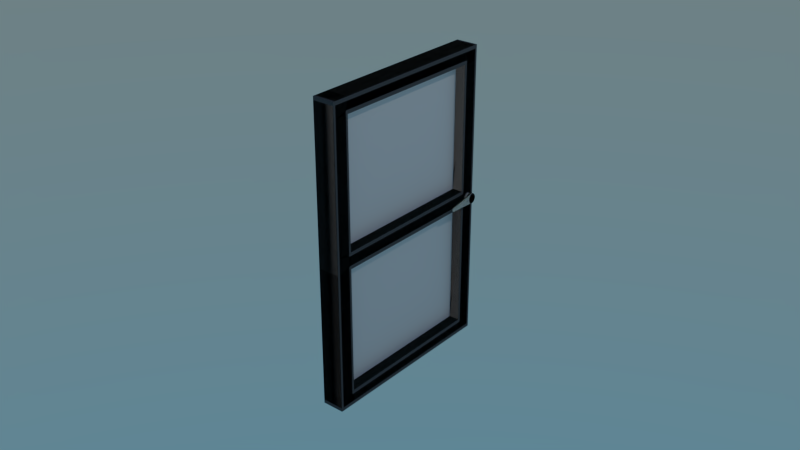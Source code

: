 # Source: window.blend  (saved by Blender 2.79.0; exported with 4.5.12 LTS)
import bpy
from mathutils import Matrix  # noqa: F401  (used for matrix-valued properties, if any)

bpy.ops.wm.read_factory_settings(use_empty=True)
scene = bpy.context.scene
scene.name = 'Scene'

# ---- collections
col_collection_1 = bpy.data.collections.new('Collection 1'); scene.collection.children.link(col_collection_1)

# ---- materials (node trees are filled in below, after node groups)
mat_glass = bpy.data.materials.new('Glass')
mat_glass.alpha_threshold = 0.0
mat_glass.roughness = 0.5
mat_frame = bpy.data.materials.new('Frame')
mat_frame.alpha_threshold = 0.0
mat_frame.roughness = 0.5
mat_handle = bpy.data.materials.new('Handle')
mat_handle.alpha_threshold = 0.0
mat_handle.roughness = 0.5

# ---- material node trees
mat_glass.use_nodes = True; mat_glass.node_tree.nodes.clear()
_N = mat_glass.node_tree.nodes; _L = mat_glass.node_tree.links
n0 = _N.new('ShaderNodeOutputMaterial'); n0.name = 'Material Output'; n0.location = (300, 300)
n1 = _N.new('ShaderNodeBsdfDiffuse'); n1.name = 'Diffuse BSDF'; n1.location = (10, 300)
_L.new(n1.outputs[0], n0.inputs[0])
n0.is_active_output = True
mat_frame.use_nodes = True; mat_frame.node_tree.nodes.clear()
_N = mat_frame.node_tree.nodes; _L = mat_frame.node_tree.links
n0 = _N.new('ShaderNodeOutputMaterial'); n0.name = 'Material Output'; n0.location = (300, 300)
n1 = _N.new('ShaderNodeBsdfDiffuse'); n1.name = 'Diffuse BSDF'; n1.location = (10, 300)
n1.inputs[0].default_value = (0.1022, 0.1022, 0.1022, 1.0)
_L.new(n1.outputs[0], n0.inputs[0])
n0.is_active_output = True
mat_handle.use_nodes = True; mat_handle.node_tree.nodes.clear()
_N = mat_handle.node_tree.nodes; _L = mat_handle.node_tree.links
n0 = _N.new('ShaderNodeOutputMaterial'); n0.name = 'Material Output'; n0.location = (300, 300)
n1 = _N.new('ShaderNodeBsdfDiffuse'); n1.name = 'Diffuse BSDF'; n1.location = (10, 300)
n1.inputs[0].default_value = (0.7981, 0.8, 0.06125, 1.0)
_L.new(n1.outputs[0], n0.inputs[0])
n0.is_active_output = True

# ---- world
world_world = bpy.data.worlds.new('World'); scene.world = world_world
world_world.use_nodes = True; world_world.node_tree.nodes.clear()
_N = world_world.node_tree.nodes; _L = world_world.node_tree.links
n0 = _N.new('ShaderNodeOutputWorld'); n0.name = 'World Output'; n0.location = (300, 300)
n1 = _N.new('ShaderNodeBackground'); n1.name = 'Background'; n1.location = (10, 300)
n2 = _N.new('ShaderNodeTexSky'); n2.name = 'Sky Texture'; n2.location = (-190, 300)
n2.sky_type = 'HOSEK_WILKIE'
n2.sun_elevation = 1.571
_L.new(n1.outputs[0], n0.inputs[0])
_L.new(n2.outputs[0], n1.inputs[0])
n0.is_active_output = True
world_world.color = (0.05088, 0.05088, 0.05088)
world_world.use_sun_shadow = False
world_world.sun_shadow_jitter_overblur = 0.0
world_world.cycles.sampling_method = 'MANUAL'

# ---- lights
light_lamp = bpy.data.lights.new('Lamp', 'POINT')
light_lamp.transmission_factor = 0.0
light_lamp.cutoff_distance = 30.0
light_lamp.energy = 100.0
light_lamp.shadow_buffer_clip_start = 1.001
light_lamp.shadow_soft_size = 0.1
light_lamp.shadow_maximum_resolution = 0.006
light_lamp.use_absolute_resolution = True

# ---- meshes
me_cube_002 = bpy.data.meshes.new('Cube.002')
me_cube_002.from_pydata([(-0.002148, -0.8254, 1.043), (-0.002148, -0.8254, 1.887), (-0.002148, 0.8254, 1.887), (-0.002148, 0.8254, 1.043), (1.0, 0.9345, 0.9642), (1.0, 0.9472, 1.003), (1.0, 0.8909, 1.012), (1.0, 0.8781, 0.973), (1.0, 0.9488, 0.975), (1.0, 0.9143, 0.9599), (1.381, 0.8937, 0.9631), (1.0, 0.9317, 1.013), (1.0, 0.9535, 0.9892), (1.381, 0.8909, 1.012), (1.0, 0.8765, 1.001), (1.0, 0.9111, 1.016), (1.381, 0.9111, 1.016), (1.0, 0.8937, 0.9631), (1.0, 0.8719, 0.987), (1.381, 0.8765, 1.001), (-1.0, 0.8909, 0.9642), (-1.0, 0.8781, 1.003), (-1.0, 0.9345, 1.012), (-1.0, 0.9472, 0.973), (-1.0, 0.8765, 0.975), (-1.0, 0.9111, 0.9599), (1.381, 0.9472, 1.003), (-1.0, 0.8937, 1.013), (-1.0, 0.8719, 0.9892), (1.381, 0.9143, 0.9599), (-1.0, 0.9488, 1.001), (-1.0, 0.9143, 1.016), (1.381, 0.9345, 0.9642), (-1.0, 0.9317, 0.9631), (-1.0, 0.9535, 0.987), (1.381, 0.9317, 1.013), (1.557, 0.9345, 0.9642), (1.557, 0.9472, 1.003), (1.557, 0.8909, 1.012), (1.557, 0.8781, 0.973), (1.557, 0.9488, 0.975), (1.557, 0.9143, 0.9599), (1.557, 0.9267, 0.982), (1.557, 0.9317, 1.013), (1.557, 0.9535, 0.9892), (1.557, 0.9267, 0.9943), (1.557, 0.8765, 1.001), (1.557, 0.9111, 1.016), (1.557, 0.8987, 0.9943), (1.557, 0.8937, 0.9631), (1.557, 0.8719, 0.987), (1.557, 0.8987, 0.982), (-1.557, 0.8909, 0.9642), (-1.557, 0.8781, 1.003), (-1.557, 0.9345, 1.012), (-1.557, 0.9472, 0.973), (-1.557, 0.8765, 0.975), (-1.557, 0.9111, 0.9599), (-1.557, 0.8987, 0.982), (-1.557, 0.8937, 1.013), (-1.557, 0.8719, 0.9892), (-1.557, 0.8987, 0.9943), (-1.557, 0.9488, 1.001), (-1.557, 0.9143, 1.016), (-1.557, 0.9267, 0.9943), (-1.557, 0.9317, 0.9631), (-1.557, 0.9535, 0.987), (-1.557, 0.9267, 0.982), (1.381, 0.8719, 0.987), (1.381, 0.8781, 0.973), (1.381, 0.9488, 0.975), (1.381, 0.9535, 0.9892), (-1.381, 0.8909, 0.9642), (-1.381, 0.9111, 0.9599), (-1.381, 0.8781, 1.003), (-1.381, 0.9345, 1.012), (-1.381, 0.9317, 0.9631), (-1.381, 0.9472, 0.973), (-1.381, 0.8765, 0.975), (-1.381, 0.8719, 0.9892), (-1.381, 0.8937, 1.013), (-1.381, 0.9143, 1.016), (-1.381, 0.9488, 1.001), (-1.381, 0.9535, 0.987), (-1.381, 0.8862, 0.959), (-1.557, 0.8862, 0.959), (-1.381, 0.9107, 0.9537), (-1.557, 0.9107, 0.9537), (-1.381, 0.8706, 1.006), (-1.557, 0.8706, 1.006), (1.381, 0.9358, 1.019), (1.557, 0.9358, 1.019), (1.381, 0.9392, 0.959), (1.557, 0.9392, 0.959), (-1.381, 0.9392, 1.017), (-1.557, 0.9392, 1.017), (1.381, 0.9146, 0.9537), (1.557, 0.9146, 0.9537), (1.381, 0.9547, 1.006), (1.557, 0.9547, 1.006), (-1.381, 0.9358, 0.9577), (-1.557, 0.9358, 0.9577), (1.381, 0.8687, 1.004), (1.557, 0.8687, 1.004), (-1.381, 0.9547, 0.9698), (-1.557, 0.9547, 0.9698), (-1.381, 0.863, 0.9895), (-1.557, 0.863, 0.9895), (1.381, 0.8862, 1.017), (1.557, 0.8862, 1.017), (1.381, 0.8895, 0.9577), (1.557, 0.8895, 0.9577), (-1.381, 0.9146, 1.023), (-1.557, 0.9146, 1.023), (1.381, 0.8706, 0.9698), (1.557, 0.8706, 0.9698), (1.381, 0.9623, 0.9895), (1.557, 0.9623, 0.9895), (-1.381, 0.9623, 0.9868), (-1.557, 0.9623, 0.9868), (1.557, 0.9567, 0.9721), (1.557, 0.9107, 1.023), (1.557, 0.863, 0.9868), (-1.557, 0.8687, 0.9721), (-1.557, 0.8895, 1.019), (-1.557, 0.9567, 1.004), (1.381, 0.9107, 1.023), (1.381, 0.863, 0.9868), (1.381, 0.9567, 0.9721), (-1.381, 0.8687, 0.9721), (-1.381, 0.8895, 1.019), (-1.381, 0.9567, 1.004), (-1.431, 0.614, 0.9886), (-1.507, 0.614, 0.9886), (-1.431, 0.6074, 1.009), (-1.507, 0.6074, 1.009), (1.431, 0.6065, 0.982), (1.507, 0.6065, 0.982), (-1.431, 0.6041, 1.002), (-1.507, 0.6041, 1.002), (1.431, 0.614, 0.9876), (1.507, 0.614, 0.9876), (1.431, 0.6155, 0.962), (1.507, 0.6155, 0.962), (1.431, 0.6074, 0.9672), (1.507, 0.6074, 0.9672), (1.507, 0.6041, 0.9745), (-1.507, 0.6065, 0.9942), (-1.507, 0.6155, 1.014), (1.431, 0.6041, 0.9745), (-1.431, 0.6065, 0.9942), (-1.431, 0.6155, 1.014), (-1.0, -0.9761, 0.01203), (-0.9761, -0.9761, -0.01187), (-0.9761, -1.0, 0.01203), (-0.993, -0.9761, -0.004872), (-0.9899, -0.9899, -0.001771), (-0.9761, -0.993, -0.004872), (-0.993, -0.993, 0.01203), (-1.0, -0.9761, 1.964), (-0.9761, -1.0, 1.964), (-0.9761, -0.9761, 1.988), (-0.993, -0.993, 1.964), (-0.9899, -0.9899, 1.978), (-0.9761, -0.993, 1.981), (-0.993, -0.9761, 1.981), (-1.0, 0.9761, 0.01203), (-0.9761, 1.0, 0.01203), (-0.9761, 0.9761, -0.01187), (-0.993, 0.993, 0.01203), (-0.9899, 0.9899, -0.001771), (-0.9761, 0.993, -0.004872), (-0.993, 0.9761, -0.004872), (-1.0, 0.9761, 1.964), (-0.9761, 0.9761, 1.988), (-0.9761, 1.0, 1.964), (-0.993, 0.9761, 1.981), (-0.9899, 0.9899, 1.978), (-0.9761, 0.993, 1.981), (-0.993, 0.993, 1.964), (1.0, -0.9761, 0.01203), (0.9761, -1.0, 0.01203), (0.9761, -0.9761, -0.01187), (0.993, -0.993, 0.01203), (0.9899, -0.9899, -0.001771), (0.9761, -0.993, -0.004872), (0.993, -0.9761, -0.004872), (1.0, -0.9761, 1.964), (0.9761, -0.9761, 1.988), (0.9761, -1.0, 1.964), (0.993, -0.9761, 1.981), (0.9899, -0.9899, 1.978), (0.9761, -0.993, 1.981), (0.993, -0.993, 1.964), (0.9761, 0.9761, -0.01187), (0.9761, 1.0, 0.01203), (1.0, 0.9761, 0.01203), (0.9761, 0.993, -0.004872), (0.9899, 0.9899, -0.001771), (0.993, 0.993, 0.01203), (0.993, 0.9761, -0.004872), (0.9761, 0.9761, 1.988), (1.0, 0.9761, 1.964), (0.9761, 1.0, 1.964), (0.993, 0.9761, 1.981), (0.9899, 0.9899, 1.978), (0.993, 0.993, 1.964), (0.9761, 0.993, 1.981), (-0.9761, -1.0, 0.08928), (-1.0, -0.9761, 0.08928), (-0.993, -0.993, 0.08928), (-1.0, -0.9761, 1.887), (-0.9761, -1.0, 1.887), (-0.993, -0.993, 1.887), (-0.9761, 1.0, 1.887), (-1.0, 0.9761, 1.887), (-0.993, 0.993, 1.887), (-1.0, 0.9761, 0.08928), (-0.9761, 1.0, 0.08928), (-0.993, 0.993, 0.08928), (1.0, 0.9761, 1.887), (0.9761, 1.0, 1.887), (0.993, 0.993, 1.887), (0.9761, 1.0, 0.08928), (1.0, 0.9761, 0.08928), (0.993, 0.993, 0.08928), (0.9761, -1.0, 1.887), (1.0, -0.9761, 1.887), (0.993, -0.993, 1.887), (1.0, -0.9761, 0.08928), (0.9761, -1.0, 0.08928), (0.993, -0.993, 0.08928), (-0.9761, 0.8254, -0.01187), (-1.0, 0.8254, 0.01203), (-0.993, 0.8254, -0.004872), (-1.0, -0.8254, 0.01203), (-0.9761, -0.8254, -0.01187), (-0.993, -0.8254, -0.004872), (-0.9761, -0.8254, 1.988), (-1.0, -0.8254, 1.964), (-0.993, -0.8254, 1.981), (-1.0, 0.8254, 1.964), (-0.9761, 0.8254, 1.988), (-0.993, 0.8254, 1.981), (0.9761, -0.8254, -0.01187), (1.0, -0.8254, 0.01203), (0.993, -0.8254, -0.004872), (1.0, 0.8254, 0.01203), (0.9761, 0.8254, -0.01187), (0.993, 0.8254, -0.004872), (0.9761, 0.8254, 1.988), (1.0, 0.8254, 1.964), (0.993, 0.8254, 1.981), (1.0, -0.8254, 1.964), (0.9761, -0.8254, 1.988), (0.993, -0.8254, 1.981), (1.0, 0.8493, 0.06538), (0.9761, 0.8254, 0.08928), (0.993, 0.8324, 0.08228), (0.9761, -0.8254, 0.08928), (1.0, -0.8493, 0.06538), (0.993, -0.8324, 0.08228), (0.9761, 0.8254, 1.887), (1.0, 0.8493, 1.911), (0.993, 0.8324, 1.894), (1.0, -0.8493, 1.911), (0.9761, -0.8254, 1.887), (0.993, -0.8324, 1.894), (-1.0, -0.8493, 0.06538), (-0.9761, -0.8254, 0.08928), (-0.993, -0.8324, 0.08228), (-0.9761, 0.8254, 0.08928), (-1.0, 0.8493, 0.06538), (-0.993, 0.8324, 0.08228), (-0.9761, -0.8254, 1.887), (-1.0, -0.8493, 1.911), (-0.993, -0.8324, 1.894), (-1.0, 0.8493, 1.911), (-0.9761, 0.8254, 1.887), (-0.993, 0.8324, 1.894), (-0.9761, -1.0, 0.9328), (-1.0, -0.9761, 0.9328), (-0.993, -0.993, 0.9328), (-1.0, -0.9761, 1.043), (-0.9761, -1.0, 1.043), (-0.993, -0.993, 1.043), (-0.9761, 1.0, 1.043), (-1.0, 0.9761, 1.043), (-0.993, 0.993, 1.043), (-1.0, 0.9761, 0.9328), (-0.9761, 1.0, 0.9328), (-0.993, 0.993, 0.9328), (1.0, 0.9761, 1.043), (0.9761, 1.0, 1.043), (0.993, 0.993, 1.043), (0.9761, 1.0, 0.9328), (1.0, 0.9761, 0.9328), (0.993, 0.993, 0.9328), (0.9761, -1.0, 1.043), (1.0, -0.9761, 1.043), (0.993, -0.993, 1.043), (1.0, -0.9761, 0.9328), (0.9761, -1.0, 0.9328), (0.993, -0.993, 0.9328), (-0.9761, -0.8254, 1.043), (-1.0, -0.8493, 1.02), (-0.993, -0.8324, 1.036), (-1.0, -0.8493, 0.9567), (-0.9761, -0.8254, 0.9328), (-0.993, -0.8324, 0.9398), (-1.0, 0.8493, 1.02), (-0.9761, 0.8254, 1.043), (-0.993, 0.8324, 1.036), (-0.9761, 0.8254, 0.9328), (-1.0, 0.8493, 0.9567), (-0.993, 0.8324, 0.9398), (0.9761, 0.8254, 1.043), (1.0, 0.8493, 1.02), (0.993, 0.8324, 1.036), (1.0, 0.8493, 0.9567), (0.9761, 0.8254, 0.9328), (0.993, 0.8324, 0.9398), (1.0, -0.8493, 1.02), (0.9761, -0.8254, 1.043), (0.993, -0.8324, 1.036), (0.9761, -0.8254, 0.9328), (1.0, -0.8493, 0.9567), (0.993, -0.8324, 0.9398), (0.002148, 0.8015, 1.067), (0.02605, 0.8254, 1.043), (0.009149, 0.8184, 1.05), (0.02605, 0.8254, 1.887), (0.002148, 0.8015, 1.863), (0.009149, 0.8184, 1.88), (0.02605, -0.8254, 1.887), (0.002148, -0.8015, 1.863), (0.009149, -0.8184, 1.88), (0.02605, -0.8254, 1.043), (0.002148, -0.8015, 1.067), (0.009149, -0.8184, 1.05), (0.002148, 0.8015, 0.1132), (0.02605, 0.8254, 0.08928), (0.009149, 0.8184, 0.09628), (0.002148, 0.8015, 0.9328), (0.02605, 0.8254, 0.9328), (0.009149, 0.8184, 0.9328), (0.02605, -0.8254, 0.9328), (0.002148, -0.8015, 0.9328), (0.009149, -0.8184, 0.9328), (0.02605, -0.8254, 0.08928), (0.002148, -0.8015, 0.1132), (0.009149, -0.8184, 0.09628), (-0.002148, -0.8015, 0.1132), (-0.02605, -0.8254, 0.08928), (-0.009149, -0.8184, 0.09628), (-0.02605, -0.8254, 0.9328), (-0.002148, -0.8015, 0.9089), (-0.009149, -0.8184, 0.9258), (-0.02605, 0.8254, 0.9328), (-0.002148, 0.8015, 0.9089), (-0.009149, 0.8184, 0.9258), (-0.02605, 0.8254, 0.08928), (-0.002148, 0.8015, 0.1132), (-0.009149, 0.8184, 0.09628)], [], [(245, 260, 229, 180), (277, 241, 173, 215), (196, 224, 256, 247), (254, 238, 161, 188), (181, 230, 208, 154), (233, 272, 217, 166), (211, 159, 239, 275), (286, 214, 221, 293), (265, 253, 187, 227), (260, 326, 301, 229), (168, 194, 248, 232), (310, 277, 215, 287), (167, 218, 223, 195), (218, 290, 295, 223), (298, 226, 212, 284), (236, 244, 182, 153), (275, 239, 241, 277), (224, 296, 319, 256), (220, 202, 251, 263), (263, 251, 253, 265), (214, 175, 203, 221), (247, 256, 260, 245), (201, 174, 242, 250), (235, 268, 272, 233), (230, 302, 280, 208), (257, 341, 349, 259), (226, 189, 160, 212), (250, 242, 238, 254), (316, 329, 337, 323), (322, 265, 227, 299), (289, 314, 20, 25, 33, 23), (304, 0, 3, 311), (283, 211, 275, 305), (287, 289, 23, 34, 30, 22), (292, 220, 263, 317), (272, 314, 289, 217), (310, 287, 22, 31, 27, 21), (232, 248, 244, 236), (307, 305, 310, 314), (209, 281, 307, 268), (281, 283, 305, 307), (0, 1, 2, 3), (311, 3, 2, 278), (274, 1, 0, 304), (302, 298, 284, 280), (313, 358, 355, 308), (340, 343, 347, 350), (323, 337, 334, 266), (262, 331, 329, 316), (269, 353, 361, 271), (325, 346, 348, 347, 343, 345, 344, 320), (352, 356, 359, 362), (259, 349, 346, 325), (328, 332, 335, 338), (266, 334, 331, 262), (320, 344, 341, 257), (271, 361, 358, 313), (314, 310, 21, 28, 24, 20), (278, 2, 1, 274), (308, 355, 353, 269), (319, 296, 4, 9, 17, 7), (319, 317, 322, 326), (296, 292, 5, 12, 8, 4), (292, 317, 6, 15, 11, 5), (290, 286, 293, 295), (317, 319, 7, 18, 14, 6), (41, 49, 111, 97), (82, 83, 118, 131), (68, 69, 114, 127), (43, 37, 99, 91), (79, 74, 88, 106), (70, 71, 116, 128), (63, 59, 124, 113), (37, 44, 117, 99), (49, 39, 115, 111), (76, 73, 86, 100), (35, 16, 126, 90), (57, 65, 101, 87), (39, 50, 122, 115), (73, 72, 84, 86), (59, 53, 89, 124), (74, 80, 130, 88), (53, 60, 107, 89), (44, 40, 120, 117), (326, 322, 299, 301), (36, 40, 42, 41), (40, 44, 45, 42), (37, 43, 45, 44), (43, 47, 48, 45), (38, 46, 48, 47), (46, 50, 51, 48), (39, 49, 51, 50), (49, 41, 42, 51), (42, 45, 48, 51), (52, 56, 58, 57), (56, 60, 61, 58), (53, 59, 61, 60), (59, 63, 64, 61), (54, 62, 64, 63), (62, 66, 67, 64), (55, 65, 67, 66), (65, 57, 58, 67), (58, 61, 64, 67), (19, 68, 127, 102), (65, 55, 105, 101), (72, 78, 129, 84), (32, 70, 128, 92), (55, 66, 119, 105), (50, 46, 103, 122), (11, 15, 16, 35), (8, 12, 71, 70), (18, 7, 69, 68), (7, 17, 10, 69), (15, 6, 13, 16), (6, 14, 19, 13), (12, 5, 26, 71), (17, 9, 29, 10), (9, 4, 32, 29), (5, 11, 35, 26), (4, 8, 70, 32), (14, 18, 68, 19), (20, 24, 78, 72), (21, 27, 80, 74), (25, 20, 72, 73), (33, 25, 73, 76), (28, 21, 74, 79), (30, 34, 83, 82), (27, 31, 81, 80), (24, 28, 79, 78), (34, 23, 77, 83), (23, 33, 76, 77), (31, 22, 75, 81), (22, 30, 82, 75), (103, 109, 141, 137), (92, 128, 120, 93), (94, 131, 125, 95), (98, 90, 91, 99), (96, 92, 93, 97), (112, 94, 95, 113), (110, 96, 97, 111), (116, 98, 99, 117), (104, 100, 101, 105), (127, 114, 144, 149), (118, 104, 105, 119), (107, 123, 147, 139), (126, 108, 109, 121), (88, 130, 151, 134), (130, 112, 113, 124), (123, 85, 133, 147), (128, 116, 117, 120), (131, 118, 119, 125), (84, 129, 150, 132), (100, 86, 87, 101), (86, 84, 85, 87), (129, 106, 138, 150), (90, 126, 121, 91), (85, 84, 132, 133), (69, 10, 110, 114), (80, 81, 112, 130), (47, 43, 91, 121), (54, 63, 113, 95), (16, 13, 108, 126), (78, 79, 106, 129), (52, 57, 87, 85), (62, 54, 95, 125), (13, 19, 102, 108), (83, 77, 104, 118), (56, 52, 85, 123), (71, 26, 98, 116), (77, 76, 100, 104), (38, 47, 121, 109), (66, 62, 125, 119), (10, 29, 96, 110), (36, 41, 97, 93), (81, 75, 94, 112), (46, 38, 109, 103), (29, 32, 92, 96), (40, 36, 93, 120), (75, 82, 131, 94), (60, 56, 123, 107), (26, 35, 90, 98), (136, 149, 146, 137), (140, 136, 137, 141), (150, 138, 139, 147), (144, 142, 143, 145), (149, 144, 145, 146), (138, 134, 135, 139), (134, 151, 148, 135), (132, 150, 147, 133), (89, 107, 139, 135), (114, 110, 142, 144), (122, 103, 137, 146), (102, 127, 149, 136), (124, 89, 135, 148), (109, 108, 140, 141), (106, 88, 134, 138), (115, 122, 146, 145), (108, 102, 136, 140), (110, 111, 143, 142), (111, 115, 145, 143), (130, 124, 148, 151), (152, 155, 156, 158), (153, 157, 156, 155), (154, 158, 156, 157), (159, 162, 163, 165), (160, 164, 163, 162), (161, 165, 163, 164), (166, 169, 170, 172), (167, 171, 170, 169), (168, 172, 170, 171), (173, 176, 177, 179), (174, 178, 177, 176), (175, 179, 177, 178), (180, 183, 184, 186), (181, 185, 184, 183), (182, 186, 184, 185), (187, 190, 191, 193), (188, 192, 191, 190), (189, 193, 191, 192), (194, 197, 198, 200), (195, 199, 198, 197), (196, 200, 198, 199), (201, 204, 205, 207), (202, 206, 205, 204), (203, 207, 205, 206), (236, 153, 155, 237), (237, 155, 152, 235), (212, 160, 162, 213), (213, 162, 159, 211), (242, 174, 176, 243), (243, 176, 173, 241), (218, 167, 169, 219), (219, 169, 166, 217), (194, 168, 171, 197), (197, 171, 167, 195), (174, 201, 207, 178), (178, 207, 203, 175), (224, 196, 199, 225), (225, 199, 195, 223), (248, 194, 200, 249), (249, 200, 196, 247), (254, 188, 190, 255), (255, 190, 187, 253), (230, 181, 183, 231), (231, 183, 180, 229), (153, 182, 185, 157), (157, 185, 181, 154), (188, 161, 164, 192), (192, 164, 160, 189), (154, 208, 210, 158), (158, 210, 209, 152), (284, 212, 213, 285), (285, 213, 211, 283), (175, 214, 216, 179), (179, 216, 215, 173), (290, 218, 219, 291), (291, 219, 217, 289), (202, 220, 222, 206), (206, 222, 221, 203), (296, 224, 225, 297), (297, 225, 223, 295), (189, 226, 228, 193), (193, 228, 227, 187), (302, 230, 231, 303), (303, 231, 229, 301), (168, 232, 234, 172), (172, 234, 233, 166), (232, 236, 237, 234), (234, 237, 235, 233), (161, 238, 240, 165), (165, 240, 239, 159), (238, 242, 243, 240), (240, 243, 241, 239), (182, 244, 246, 186), (186, 246, 245, 180), (244, 248, 249, 246), (246, 249, 247, 245), (201, 250, 252, 204), (204, 252, 251, 202), (250, 254, 255, 252), (252, 255, 253, 251), (257, 259, 261, 258), (258, 261, 260, 256), (263, 265, 267, 264), (264, 267, 266, 262), (269, 271, 273, 270), (270, 273, 272, 268), (275, 277, 279, 276), (276, 279, 278, 274), (308, 269, 270, 309), (309, 270, 268, 307), (314, 272, 273, 315), (315, 273, 271, 313), (320, 257, 258, 321), (321, 258, 256, 319), (326, 260, 261, 327), (327, 261, 259, 325), (208, 280, 282, 210), (210, 282, 281, 209), (280, 284, 285, 282), (282, 285, 283, 281), (214, 286, 288, 216), (216, 288, 287, 215), (286, 290, 291, 288), (288, 291, 289, 287), (220, 292, 294, 222), (222, 294, 293, 221), (292, 296, 297, 294), (294, 297, 295, 293), (226, 298, 300, 228), (228, 300, 299, 227), (298, 302, 303, 300), (300, 303, 301, 299), (274, 304, 306, 276), (276, 306, 305, 275), (277, 310, 312, 279), (279, 312, 311, 278), (262, 316, 318, 264), (264, 318, 317, 263), (265, 322, 324, 267), (267, 324, 323, 266), (319, 326, 327, 321), (321, 327, 325, 320), (316, 323, 324, 318), (318, 324, 322, 317), (307, 314, 315, 309), (309, 315, 313, 308), (304, 311, 312, 306), (306, 312, 310, 305), (332, 328, 330, 333), (333, 330, 329, 331), (335, 332, 333, 336), (336, 333, 331, 334), (338, 335, 336, 339), (339, 336, 334, 337), (328, 338, 339, 330), (330, 339, 337, 329), (343, 340, 342, 345), (345, 342, 341, 344), (350, 347, 348, 351), (351, 348, 346, 349), (340, 350, 351, 342), (342, 351, 349, 341), (356, 352, 354, 357), (357, 354, 353, 355), (359, 356, 357, 360), (360, 357, 355, 358), (362, 359, 360, 363), (363, 360, 358, 361), (352, 362, 363, 354), (354, 363, 361, 353), (152, 209, 268, 235)])
me_cube_002.polygons.foreach_set('use_smooth', [True] * 352)
me_cube_002.use_remesh_preserve_volume = False
me_cube_002.use_remesh_preserve_attributes = False
me_cube_002.use_mirror_vertex_groups = False
me_cube_002.update()
me_cube_001 = bpy.data.meshes.new('Cube.001')
me_cube_001.from_pydata([(-1.0, -1.0, -0.01187), (-1.0, -1.0, 1.988), (-1.0, 1.0, -0.01187), (-1.0, 1.0, 1.988), (1.0, -1.0, -0.01187), (1.0, -1.0, 1.988), (1.0, 1.0, -0.01187), (1.0, 1.0, 1.988), (-1.0, -1.0, 0.08928), (-1.0, -1.0, 1.887), (-1.0, 1.0, 1.887), (-1.0, 1.0, 0.08928), (1.0, 1.0, 1.887), (1.0, 1.0, 0.08928), (1.0, -1.0, 1.887), (1.0, -1.0, 0.08928), (-1.0, 0.8254, -0.01187), (-1.0, -0.8254, -0.01187), (-1.0, -0.8254, 1.988), (-1.0, 0.8254, 1.988), (1.0, -0.8254, -0.01187), (1.0, 0.8254, -0.01187), (1.0, 0.8254, 1.988), (1.0, -0.8254, 1.988), (1.0, 0.8254, 0.08928), (1.0, -0.8254, 0.08928), (1.0, 0.8254, 1.887), (1.0, -0.8254, 1.887), (-1.0, -0.8254, 0.08928), (-1.0, 0.8254, 0.08928), (-1.0, -0.8254, 1.887), (-1.0, 0.8254, 1.887), (-1.0, -1.0, 0.9328), (-1.0, -1.0, 1.043), (-1.0, 1.0, 1.043), (-1.0, 1.0, 0.9328), (1.0, 1.0, 1.043), (1.0, 1.0, 0.9328), (1.0, -1.0, 1.043), (1.0, -1.0, 0.9328), (-1.0, -0.8254, 1.043), (-1.0, -0.8254, 0.9328), (-1.0, 0.8254, 1.043), (-1.0, 0.8254, 0.9328), (1.0, 0.8254, 1.043), (1.0, 0.8254, 0.9328), (1.0, -0.8254, 1.043), (1.0, -0.8254, 0.9328), (0.0, -0.8254, 1.043), (0.0, -0.8254, 1.887), (0.0, 0.8254, 1.887), (0.0, 0.8254, 1.043), (0.0, 0.8254, 0.08928), (0.0, 0.8254, 0.9328), (0.0, -0.8254, 0.9328), (0.0, -0.8254, 0.08928), (1.0, 0.9345, 0.9642), (1.0, 0.9472, 1.003), (1.0, 0.8909, 1.012), (1.0, 0.8781, 0.973), (1.0, 0.9488, 0.975), (1.0, 0.9143, 0.9599), (1.381, 0.8937, 0.9631), (1.0, 0.9317, 1.013), (1.0, 0.9535, 0.9892), (1.381, 0.8909, 1.012), (1.0, 0.8765, 1.001), (1.0, 0.9111, 1.016), (1.381, 0.9111, 1.016), (1.0, 0.8937, 0.9631), (1.0, 0.8719, 0.987), (1.381, 0.8765, 1.001), (-1.0, 0.8909, 0.9642), (-1.0, 0.8781, 1.003), (-1.0, 0.9345, 1.012), (-1.0, 0.9472, 0.973), (-1.0, 0.8765, 0.975), (-1.0, 0.9111, 0.9599), (1.381, 0.9472, 1.003), (-1.0, 0.8937, 1.013), (-1.0, 0.8719, 0.9892), (1.381, 0.9143, 0.9599), (-1.0, 0.9488, 1.001), (-1.0, 0.9143, 1.016), (1.381, 0.9345, 0.9642), (-1.0, 0.9317, 0.9631), (-1.0, 0.9535, 0.987), (1.381, 0.9317, 1.013), (1.557, 0.9345, 0.9642), (1.557, 0.9472, 1.003), (1.557, 0.8909, 1.012), (1.557, 0.8781, 0.973), (1.557, 0.9488, 0.975), (1.557, 0.9143, 0.9599), (1.557, 0.9267, 0.982), (1.557, 0.9317, 1.013), (1.557, 0.9535, 0.9892), (1.557, 0.9267, 0.9943), (1.557, 0.8765, 1.001), (1.557, 0.9111, 1.016), (1.557, 0.8987, 0.9943), (1.557, 0.8937, 0.9631), (1.557, 0.8719, 0.987), (1.557, 0.8987, 0.982), (-1.557, 0.8909, 0.9642), (-1.557, 0.8781, 1.003), (-1.557, 0.9345, 1.012), (-1.557, 0.9472, 0.973), (-1.557, 0.8765, 0.975), (-1.557, 0.9111, 0.9599), (-1.557, 0.8987, 0.982), (-1.557, 0.8937, 1.013), (-1.557, 0.8719, 0.9892), (-1.557, 0.8987, 0.9943), (-1.557, 0.9488, 1.001), (-1.557, 0.9143, 1.016), (-1.557, 0.9267, 0.9943), (-1.557, 0.9317, 0.9631), (-1.557, 0.9535, 0.987), (-1.557, 0.9267, 0.982), (1.381, 0.8719, 0.987), (1.381, 0.8781, 0.973), (1.381, 0.9488, 0.975), (1.381, 0.9535, 0.9892), (-1.381, 0.8909, 0.9642), (-1.381, 0.9111, 0.9599), (-1.381, 0.8781, 1.003), (-1.381, 0.9345, 1.012), (-1.381, 0.9317, 0.9631), (-1.381, 0.9472, 0.973), (-1.381, 0.8765, 0.975), (-1.381, 0.8719, 0.9892), (-1.381, 0.8937, 1.013), (-1.381, 0.9143, 1.016), (-1.381, 0.9488, 1.001), (-1.381, 0.9535, 0.987), (-1.381, 0.8862, 0.959), (-1.557, 0.8862, 0.959), (-1.381, 0.9107, 0.9537), (-1.557, 0.9107, 0.9537), (-1.381, 0.8706, 1.006), (-1.557, 0.8706, 1.006), (1.381, 0.9358, 1.019), (1.557, 0.9358, 1.019), (1.381, 0.9392, 0.959), (1.557, 0.9392, 0.959), (-1.381, 0.9392, 1.017), (-1.557, 0.9392, 1.017), (1.381, 0.9146, 0.9537), (1.557, 0.9146, 0.9537), (1.381, 0.9547, 1.006), (1.557, 0.9547, 1.006), (-1.381, 0.9358, 0.9577), (-1.557, 0.9358, 0.9577), (1.381, 0.8687, 1.004), (1.557, 0.8687, 1.004), (-1.381, 0.9547, 0.9698), (-1.557, 0.9547, 0.9698), (-1.381, 0.863, 0.9895), (-1.557, 0.863, 0.9895), (1.381, 0.8862, 1.017), (1.557, 0.8862, 1.017), (1.381, 0.8895, 0.9577), (1.557, 0.8895, 0.9577), (-1.381, 0.9146, 1.023), (-1.557, 0.9146, 1.023), (1.381, 0.8706, 0.9698), (1.557, 0.8706, 0.9698), (1.381, 0.9623, 0.9895), (1.557, 0.9623, 0.9895), (-1.381, 0.9623, 0.9868), (-1.557, 0.9623, 0.9868), (1.557, 0.9567, 0.9721), (1.557, 0.9107, 1.023), (1.557, 0.863, 0.9868), (-1.557, 0.8687, 0.9721), (-1.557, 0.8895, 1.019), (-1.557, 0.9567, 1.004), (1.381, 0.9107, 1.023), (1.381, 0.863, 0.9868), (1.381, 0.9567, 0.9721), (-1.381, 0.8687, 0.9721), (-1.381, 0.8895, 1.019), (-1.381, 0.9567, 1.004), (-1.431, 0.614, 0.9886), (-1.507, 0.614, 0.9886), (-1.431, 0.6074, 1.009), (-1.507, 0.6074, 1.009), (1.431, 0.6065, 0.982), (1.507, 0.6065, 0.982), (-1.431, 0.6041, 1.002), (-1.507, 0.6041, 1.002), (1.431, 0.614, 0.9876), (1.507, 0.614, 0.9876), (1.431, 0.6155, 0.962), (1.507, 0.6155, 0.962), (1.431, 0.6074, 0.9672), (1.507, 0.6074, 0.9672), (1.507, 0.6041, 0.9745), (-1.507, 0.6065, 0.9942), (-1.507, 0.6155, 1.014), (1.431, 0.6041, 0.9745), (-1.431, 0.6065, 0.9942), (-1.431, 0.6155, 1.014)], [], [(31, 19, 3, 10), (10, 3, 7, 12), (27, 23, 5, 14), (14, 5, 1, 9), (17, 20, 4, 0), (23, 18, 1, 5), (4, 15, 8, 0), (38, 14, 9, 33), (20, 25, 15, 4), (46, 27, 14, 38), (2, 11, 13, 6), (34, 10, 12, 36), (16, 29, 11, 2), (42, 31, 10, 34), (33, 9, 30, 40), (0, 8, 28, 17), (17, 28, 29, 16), (36, 12, 26, 44), (6, 13, 24, 21), (21, 24, 25, 20), (7, 3, 19, 22), (22, 19, 18, 23), (2, 6, 21, 16), (16, 21, 20, 17), (12, 7, 22, 26), (26, 22, 23, 27), (9, 1, 18, 30), (30, 18, 19, 31), (45, 44, 46, 47), (13, 37, 45, 24), (42, 34, 74, 83, 79, 73), (41, 40, 42, 43), (8, 32, 41, 28), (32, 33, 40, 41), (29, 43, 35, 11), (11, 35, 37, 13), (35, 34, 36, 37), (25, 47, 39, 15), (47, 46, 38, 39), (15, 39, 32, 8), (39, 38, 33, 32), (54, 53, 52, 55), (30, 49, 48, 40), (31, 50, 49, 30), (42, 51, 50, 31), (40, 48, 51, 42), (26, 50, 51, 44), (27, 49, 50, 26), (46, 48, 49, 27), (44, 51, 48, 46), (50, 49, 48, 51), (45, 53, 52, 24), (47, 54, 53, 45), (25, 55, 54, 47), (24, 52, 55, 25), (41, 54, 55, 28), (43, 53, 54, 41), (29, 52, 53, 43), (28, 55, 52, 29), (36, 44, 58, 67, 63, 57), (44, 45, 59, 70, 66, 58), (35, 43, 72, 77, 85, 75), (37, 36, 57, 64, 60, 56), (34, 35, 75, 86, 82, 74), (43, 42, 73, 80, 76, 72), (93, 101, 163, 149), (134, 135, 170, 183), (120, 121, 166, 179), (95, 89, 151, 143), (131, 126, 140, 158), (122, 123, 168, 180), (115, 111, 176, 165), (89, 96, 169, 151), (101, 91, 167, 163), (128, 125, 138, 152), (87, 68, 178, 142), (109, 117, 153, 139), (91, 102, 174, 167), (125, 124, 136, 138), (111, 105, 141, 176), (126, 132, 182, 140), (105, 112, 159, 141), (96, 92, 172, 169), (45, 37, 56, 61, 69, 59), (88, 92, 94, 93), (92, 96, 97, 94), (89, 95, 97, 96), (95, 99, 100, 97), (90, 98, 100, 99), (98, 102, 103, 100), (91, 101, 103, 102), (101, 93, 94, 103), (94, 97, 100, 103), (104, 108, 110, 109), (108, 112, 113, 110), (105, 111, 113, 112), (111, 115, 116, 113), (106, 114, 116, 115), (114, 118, 119, 116), (107, 117, 119, 118), (117, 109, 110, 119), (110, 113, 116, 119), (71, 120, 179, 154), (117, 107, 157, 153), (124, 130, 181, 136), (84, 122, 180, 144), (107, 118, 171, 157), (102, 98, 155, 174), (63, 67, 68, 87), (60, 64, 123, 122), (70, 59, 121, 120), (59, 69, 62, 121), (67, 58, 65, 68), (58, 66, 71, 65), (64, 57, 78, 123), (69, 61, 81, 62), (61, 56, 84, 81), (57, 63, 87, 78), (56, 60, 122, 84), (66, 70, 120, 71), (72, 76, 130, 124), (73, 79, 132, 126), (77, 72, 124, 125), (85, 77, 125, 128), (80, 73, 126, 131), (82, 86, 135, 134), (79, 83, 133, 132), (76, 80, 131, 130), (86, 75, 129, 135), (75, 85, 128, 129), (83, 74, 127, 133), (74, 82, 134, 127), (155, 161, 193, 189), (144, 180, 172, 145), (146, 183, 177, 147), (150, 142, 143, 151), (148, 144, 145, 149), (164, 146, 147, 165), (162, 148, 149, 163), (168, 150, 151, 169), (156, 152, 153, 157), (179, 166, 196, 201), (170, 156, 157, 171), (159, 175, 199, 191), (178, 160, 161, 173), (140, 182, 203, 186), (182, 164, 165, 176), (175, 137, 185, 199), (180, 168, 169, 172), (183, 170, 171, 177), (136, 181, 202, 184), (152, 138, 139, 153), (138, 136, 137, 139), (181, 158, 190, 202), (142, 178, 173, 143), (137, 136, 184, 185), (121, 62, 162, 166), (132, 133, 164, 182), (99, 95, 143, 173), (106, 115, 165, 147), (68, 65, 160, 178), (130, 131, 158, 181), (104, 109, 139, 137), (114, 106, 147, 177), (65, 71, 154, 160), (135, 129, 156, 170), (108, 104, 137, 175), (123, 78, 150, 168), (129, 128, 152, 156), (90, 99, 173, 161), (118, 114, 177, 171), (62, 81, 148, 162), (88, 93, 149, 145), (133, 127, 146, 164), (98, 90, 161, 155), (81, 84, 144, 148), (92, 88, 145, 172), (127, 134, 183, 146), (112, 108, 175, 159), (78, 87, 142, 150), (188, 201, 198, 189), (192, 188, 189, 193), (202, 190, 191, 199), (196, 194, 195, 197), (201, 196, 197, 198), (190, 186, 187, 191), (186, 203, 200, 187), (184, 202, 199, 185), (141, 159, 191, 187), (166, 162, 194, 196), (174, 155, 189, 198), (154, 179, 201, 188), (176, 141, 187, 200), (161, 160, 192, 193), (158, 140, 186, 190), (167, 174, 198, 197), (160, 154, 188, 192), (162, 163, 195, 194), (163, 167, 197, 195), (182, 176, 200, 203)])
me_cube_001.polygons.foreach_set('material_index', [1, 1, 1, 1, 1, 1, 1, 1, 1, 1, 1, 1, 1, 1, 1, 1, 1, 1, 1, 1, 1, 1, 1, 1, 1, 1, 1, 1, 1, 1, 1, 1, 1, 1, 1, 1, 1, 1, 1, 1, 1, 0, 1, 1, 1, 1, 1, 1, 1, 1, 0, 1, 1, 1, 1, 1, 1, 1, 1, 1, 1, 1, 1, 1, 1, 2, 2, 2, 2, 2, 2, 2, 2, 2, 2, 2, 2, 2, 2, 2, 2, 2, 2, 1, 2, 2, 2, 2, 2, 2, 2, 2, 2, 2, 2, 2, 2, 2, 2, 2, 2, 2, 2, 2, 2, 2, 2, 2, 2, 2, 2, 2, 2, 2, 2, 2, 2, 2, 2, 2, 2, 2, 2, 2, 2, 2, 2, 2, 2, 2, 2, 2, 2, 2, 2, 2, 2, 2, 2, 2, 2, 2, 2, 2, 2, 2, 2, 2, 2, 2, 2, 2, 2, 2, 2, 2, 2, 2, 2, 2, 2, 2, 2, 2, 2, 2, 2, 2, 2, 2, 2, 2, 2, 2, 2, 2, 2, 2, 2, 2, 2, 2, 2, 2, 2, 2, 2, 2, 2, 2, 2, 2, 2, 2, 2, 2, 2, 2, 2, 2])
_uv = me_cube_001.uv_layers.new(name='UVMap')
_uv.uv.foreach_set('vector', [0.8244, 0.2748, 0.8244, 0.2616, 0.8491, 0.2616, 0.8491, 0.2748, 2.531e-08, 0.01323, 2.531e-08, 0.0, 0.2831, 3.118e-08, 0.2831, 0.01323, 0.5414, 0.2748, 0.5414, 0.2616, 0.5661, 0.2616, 0.5661, 0.2748, 0.0, 0.2748, 0.0, 0.2616, 0.2831, 0.2616, 0.2831, 0.2748, 0.8245, 0.2616, 0.8245, 0.0, 0.8492, 0.0, 0.8492, 0.2616, 0.3078, 6.236e-08, 0.3078, 0.2616, 0.2831, 0.2616, 0.2831, 6.236e-08, 1.687e-08, 0.5231, 1.687e-08, 0.5099, 0.2831, 0.5099, 0.2831, 0.5231, 0.0, 0.3851, 0.0, 0.2748, 0.2831, 0.2748, 0.2831, 0.3851, 0.5414, 0.5231, 0.5414, 0.5099, 0.5661, 0.5099, 0.5661, 0.5231, 0.5414, 0.3851, 0.5414, 0.2748, 0.5661, 0.2748, 0.5661, 0.3851, 0.0, 0.2616, 0.0, 0.2483, 0.2831, 0.2483, 0.2831, 0.2616, 0.0, 0.1235, 2.531e-08, 0.01323, 0.2831, 0.01323, 0.2831, 0.1235, 0.8244, 0.5231, 0.8244, 0.5099, 0.8491, 0.5099, 0.8491, 0.5231, 0.8244, 0.3851, 0.8244, 0.2748, 0.8491, 0.2748, 0.8491, 0.3851, 0.5661, 0.3851, 0.5661, 0.2748, 0.5908, 0.2748, 0.5908, 0.3851, 0.5661, 0.5231, 0.5661, 0.5099, 0.5908, 0.5099, 0.5908, 0.5231, 0.5908, 0.5231, 0.5908, 0.5099, 0.8244, 0.5099, 0.8244, 0.5231, 0.2832, 0.3851, 0.2832, 0.2748, 0.3079, 0.2748, 0.3079, 0.3851, 0.2832, 0.5231, 0.2832, 0.5099, 0.3079, 0.5099, 0.3079, 0.5231, 0.3079, 0.5231, 0.3079, 0.5099, 0.5414, 0.5099, 0.5414, 0.5231, 0.5661, 0.0, 0.5661, 0.2616, 0.5414, 0.2616, 0.5414, 0.0, 0.5414, 0.0, 0.5414, 0.2616, 0.3078, 0.2616, 0.3078, 6.236e-08, 0.5661, 0.2616, 0.5661, 4.677e-08, 0.5909, 4.677e-08, 0.5909, 0.2616, 0.5909, 0.2616, 0.5909, 4.677e-08, 0.8245, 0.0, 0.8245, 0.2616, 0.2832, 0.2748, 0.2832, 0.2616, 0.3079, 0.2616, 0.3079, 0.2748, 0.3079, 0.2748, 0.3079, 0.2616, 0.5414, 0.2616, 0.5414, 0.2748, 0.5661, 0.2748, 0.5661, 0.2616, 0.5908, 0.2616, 0.5908, 0.2748, 0.5908, 0.2748, 0.5908, 0.2616, 0.8244, 0.2616, 0.8244, 0.2748, 0.3079, 0.3996, 0.3079, 0.3851, 0.5414, 0.3851, 0.5414, 0.3996, 0.2832, 0.5099, 0.2832, 0.3996, 0.3079, 0.3996, 0.3079, 0.5099, 0.8244, 0.3851, 0.8491, 0.3851, 0.8398, 0.3892, 0.837, 0.3886, 0.8341, 0.3891, 0.8319, 0.3904, 0.5908, 0.3996, 0.5908, 0.3851, 0.8244, 0.3851, 0.8244, 0.3996, 0.5661, 0.5099, 0.5661, 0.3996, 0.5908, 0.3996, 0.5908, 0.5099, 0.5661, 0.3996, 0.5661, 0.3851, 0.5908, 0.3851, 0.5908, 0.3996, 0.8244, 0.5099, 0.8244, 0.3996, 0.8491, 0.3996, 0.8491, 0.5099, 0.0, 0.2483, 0.0, 0.138, 0.2831, 0.138, 0.2831, 0.2483, 0.0, 0.138, 0.0, 0.1235, 0.2831, 0.1235, 0.2831, 0.138, 0.5414, 0.5099, 0.5414, 0.3996, 0.5661, 0.3996, 0.5661, 0.5099, 0.5414, 0.3996, 0.5414, 0.3851, 0.5661, 0.3851, 0.5661, 0.3996, 1.687e-08, 0.5099, 0.0, 0.3996, 0.2831, 0.3996, 0.2831, 0.5099, 0.0, 0.3996, 0.0, 0.3851, 0.2831, 0.3851, 0.2831, 0.3996, 0.0, 0.0, 0.0, 0.0, 0.0, 0.0, 0.0, 0.0, 0.7612, 0.739, 0.7612, 0.8695, 0.6418, 0.8695, 0.6418, 0.739, 0.8486, 0.739, 0.7074, 0.739, 0.7074, 0.5231, 0.8486, 0.5231, 0.8806, 0.8695, 0.8806, 0.739, 1.0, 0.739, 1.0, 0.8695, 0.1412, 0.739, 2.04e-08, 0.739, 0.0, 0.5231, 0.1412, 0.5231, 0.5224, 0.8695, 0.5224, 1.0, 0.4031, 1.0, 0.4031, 0.8695, 0.8486, 0.5231, 0.9898, 0.5231, 0.9898, 0.739, 0.8486, 0.739, 0.5224, 0.739, 0.5224, 0.8695, 0.4031, 0.8695, 0.4031, 0.739, 0.1412, 0.5231, 0.2825, 0.5231, 0.2825, 0.739, 0.1412, 0.739, 0.0, 0.0, 0.0, 0.0, 0.0, 0.0, 0.0, 0.0, 0.8806, 0.739, 0.8806, 0.8695, 0.7612, 0.8695, 0.7612, 0.739, 0.2837, 0.5231, 0.4249, 0.5231, 0.4249, 0.739, 0.2837, 0.739, 0.6418, 1.0, 0.6418, 0.8695, 0.7612, 0.8695, 0.7612, 1.0, 0.5661, 0.5231, 0.7074, 0.5231, 0.7074, 0.739, 0.5661, 0.739, 0.5224, 0.8695, 0.5224, 0.739, 0.6418, 0.739, 0.6418, 0.8695, 0.9903, 0.4774, 0.8491, 0.4774, 0.8491, 0.2616, 0.9903, 0.2616, 0.5224, 1.0, 0.5224, 0.8695, 0.6418, 0.8695, 0.6418, 1.0, 0.5661, 0.739, 0.4249, 0.739, 0.4249, 0.5231, 0.5661, 0.5231, 0.2832, 0.3851, 0.3079, 0.3851, 0.2986, 0.3892, 0.2957, 0.3886, 0.2928, 0.3891, 0.2906, 0.3904, 0.3079, 0.3851, 0.3079, 0.3996, 0.3004, 0.3943, 0.3013, 0.3925, 0.3006, 0.3906, 0.2986, 0.3892, 0.8491, 0.3996, 0.8244, 0.3996, 0.8337, 0.3955, 0.8365, 0.396, 0.8394, 0.3956, 0.8416, 0.3943, 0.2832, 0.3996, 0.2832, 0.3851, 0.2906, 0.3904, 0.2897, 0.3922, 0.2904, 0.3941, 0.2924, 0.3955, 0.8491, 0.3851, 0.8491, 0.3996, 0.8416, 0.3943, 0.8425, 0.3925, 0.8419, 0.3906, 0.8398, 0.3892, 0.8244, 0.3996, 0.8244, 0.3851, 0.8319, 0.3904, 0.831, 0.3922, 0.8316, 0.3941, 0.8337, 0.3955, 0.2825, 0.8267, 0.2822, 0.824, 0.2829, 0.8235, 0.2834, 0.8268, 0.2803, 0.7407, 0.2782, 0.7402, 0.2782, 0.739, 0.2806, 0.7397, 0.2688, 0.8505, 0.2708, 0.8496, 0.2713, 0.8506, 0.2689, 0.8516, 0.2749, 0.8288, 0.2763, 0.8308, 0.2758, 0.8318, 0.2741, 0.8293, 0.2789, 0.7508, 0.2808, 0.7499, 0.2813, 0.7509, 0.2789, 0.752, 0.2703, 0.8404, 0.2682, 0.8398, 0.2681, 0.8386, 0.2706, 0.8393, 0.2825, 0.8736, 0.2822, 0.8709, 0.2829, 0.8704, 0.2834, 0.8737, 0.2763, 0.8308, 0.2782, 0.8317, 0.2782, 0.8329, 0.2758, 0.8318, 0.2822, 0.824, 0.2808, 0.8219, 0.2813, 0.821, 0.2829, 0.8235, 0.2749, 0.7431, 0.2745, 0.7458, 0.2737, 0.7459, 0.2741, 0.7426, 0.2649, 0.8427, 0.2645, 0.8454, 0.2637, 0.8455, 0.2641, 0.8422, 0.2745, 0.873, 0.2749, 0.8757, 0.2741, 0.8762, 0.2737, 0.8729, 0.2808, 0.8219, 0.2789, 0.8211, 0.2789, 0.8199, 0.2813, 0.821, 0.2745, 0.7458, 0.2752, 0.7484, 0.2745, 0.7491, 0.2737, 0.7459, 0.2822, 0.8709, 0.2808, 0.8689, 0.2813, 0.8679, 0.2829, 0.8704, 0.2808, 0.7499, 0.2822, 0.7479, 0.2829, 0.7484, 0.2813, 0.7509, 0.2808, 0.8689, 0.2789, 0.868, 0.2789, 0.8668, 0.2813, 0.8679, 0.2782, 0.8317, 0.2803, 0.8312, 0.2806, 0.8322, 0.2782, 0.8329, 0.3079, 0.3996, 0.2832, 0.3996, 0.2924, 0.3955, 0.2953, 0.396, 0.2982, 0.3956, 0.3004, 0.3943, 0.2818, 0.8293, 0.2803, 0.8312, 0.2793, 0.8282, 0.2825, 0.8267, 0.2803, 0.8312, 0.2782, 0.8317, 0.2776, 0.8282, 0.2793, 0.8282, 0.2763, 0.8308, 0.2749, 0.8288, 0.2776, 0.8282, 0.2782, 0.8317, 0.2749, 0.8288, 0.2745, 0.8261, 0.2777, 0.8245, 0.2776, 0.8282, 0.2752, 0.8235, 0.2768, 0.8216, 0.2777, 0.8245, 0.2745, 0.8261, 0.2768, 0.8216, 0.2789, 0.8211, 0.2795, 0.8246, 0.2777, 0.8245, 0.2808, 0.8219, 0.2822, 0.824, 0.2795, 0.8246, 0.2789, 0.8211, 0.2822, 0.824, 0.2825, 0.8267, 0.2793, 0.8282, 0.2795, 0.8246, 0.2793, 0.8282, 0.2776, 0.8282, 0.2777, 0.8245, 0.2795, 0.8246, 0.2752, 0.8704, 0.2768, 0.8686, 0.2777, 0.8715, 0.2745, 0.873, 0.2768, 0.8686, 0.2789, 0.868, 0.2795, 0.8715, 0.2777, 0.8715, 0.2808, 0.8689, 0.2822, 0.8709, 0.2795, 0.8715, 0.2789, 0.868, 0.2822, 0.8709, 0.2825, 0.8736, 0.2793, 0.8752, 0.2795, 0.8715, 0.2818, 0.8763, 0.2803, 0.8781, 0.2793, 0.8752, 0.2825, 0.8736, 0.2803, 0.8781, 0.2782, 0.8787, 0.2776, 0.8751, 0.2793, 0.8752, 0.2763, 0.8778, 0.2749, 0.8757, 0.2776, 0.8751, 0.2782, 0.8787, 0.2749, 0.8757, 0.2745, 0.873, 0.2777, 0.8715, 0.2776, 0.8751, 0.2777, 0.8715, 0.2795, 0.8715, 0.2793, 0.8752, 0.2776, 0.8751, 0.2668, 0.8499, 0.2688, 0.8505, 0.2689, 0.8516, 0.2664, 0.8509, 0.2749, 0.8757, 0.2763, 0.8778, 0.2758, 0.8787, 0.2741, 0.8762, 0.2752, 0.7484, 0.2768, 0.7503, 0.2764, 0.7513, 0.2745, 0.7491, 0.2718, 0.8422, 0.2703, 0.8404, 0.2706, 0.8393, 0.2725, 0.8416, 0.2763, 0.8778, 0.2782, 0.8787, 0.2782, 0.8798, 0.2758, 0.8787, 0.2789, 0.8211, 0.2768, 0.8216, 0.2764, 0.8206, 0.2789, 0.8199, 0.2715, 0.7888, 0.2686, 0.7888, 0.2686, 0.739, 0.2715, 0.739, 0.9726, 0.04982, 0.9706, 0.04982, 0.9706, 0.0, 0.9726, 0.0, 0.9706, 0.1495, 0.9686, 0.1495, 0.9686, 0.09965, 0.9706, 0.09965, 0.2588, 0.8801, 0.2566, 0.8801, 0.2566, 0.8302, 0.2588, 0.8302, 0.2686, 0.7888, 0.2657, 0.7888, 0.2657, 0.739, 0.2686, 0.739, 0.2657, 0.7888, 0.2637, 0.7888, 0.2637, 0.739, 0.2657, 0.739, 0.9706, 0.04982, 0.9686, 0.04982, 0.9686, 0.0, 0.9706, 0.0, 0.2566, 0.8801, 0.2537, 0.8801, 0.2537, 0.8302, 0.2566, 0.8302, 0.2537, 0.8801, 0.2508, 0.8801, 0.2508, 0.8302, 0.2537, 0.8302, 0.2737, 0.7888, 0.2715, 0.7888, 0.2715, 0.739, 0.2737, 0.739, 0.2508, 0.8801, 0.2488, 0.8801, 0.2488, 0.8302, 0.2508, 0.8302, 0.9726, 0.1495, 0.9706, 0.1495, 0.9706, 0.09965, 0.9726, 0.09965, 0.2716, 0.7888, 0.2737, 0.7888, 0.2737, 0.8386, 0.2716, 0.8386, 0.2388, 0.8302, 0.241, 0.8302, 0.241, 0.8801, 0.2388, 0.8801, 0.2688, 0.7888, 0.2716, 0.7888, 0.2716, 0.8386, 0.2688, 0.8386, 0.2659, 0.7888, 0.2688, 0.7888, 0.2688, 0.8386, 0.2659, 0.8386, 0.2608, 0.8302, 0.2628, 0.8302, 0.2628, 0.8801, 0.2608, 0.8801, 0.9686, 0.04982, 0.9706, 0.04982, 0.9706, 0.09965, 0.9686, 0.09965, 0.241, 0.8302, 0.2439, 0.8302, 0.2439, 0.8801, 0.241, 0.8801, 0.2588, 0.8302, 0.2608, 0.8302, 0.2608, 0.8801, 0.2588, 0.8801, 0.9706, 0.04982, 0.9726, 0.04982, 0.9726, 0.09965, 0.9706, 0.09965, 0.2637, 0.7888, 0.2659, 0.7888, 0.2659, 0.8386, 0.2637, 0.8386, 0.2439, 0.8302, 0.2468, 0.8302, 0.2468, 0.8801, 0.2439, 0.8801, 0.2468, 0.8302, 0.2488, 0.8302, 0.2488, 0.8801, 0.2468, 0.8801, 0.2764, 0.8206, 0.2745, 0.8228, 0.2798, 0.7872, 0.2806, 0.7862, 0.2637, 0.7824, 0.2637, 0.7847, 0.2388, 0.7847, 0.2388, 0.7824, 0.8491, 0.4797, 0.8491, 0.4774, 0.874, 0.4774, 0.874, 0.4797, 0.2637, 0.7847, 0.2637, 0.7871, 0.2388, 0.7871, 0.2388, 0.7847, 0.2637, 0.7792, 0.2637, 0.7824, 0.2388, 0.7824, 0.2388, 0.7792, 0.8491, 0.4829, 0.8491, 0.4797, 0.874, 0.4797, 0.874, 0.4829, 0.2637, 0.7759, 0.2637, 0.7792, 0.2388, 0.7792, 0.2388, 0.7759, 0.8765, 0.4774, 0.8789, 0.4774, 0.8789, 0.5004, 0.8765, 0.5004, 0.8492, 0.2614, 0.8492, 0.2589, 0.8741, 0.2589, 0.8741, 0.2614, 0.2689, 0.8516, 0.2713, 0.8506, 0.2727, 0.8851, 0.2717, 0.8856, 0.8765, 0.2388, 0.8741, 0.2388, 0.8741, 0.2158, 0.8765, 0.2158, 0.2789, 0.8668, 0.2764, 0.8675, 0.2806, 0.8332, 0.2817, 0.8329, 0.2637, 0.7904, 0.2637, 0.7936, 0.2388, 0.7936, 0.2388, 0.7904, 0.2813, 0.7509, 0.2829, 0.7484, 0.2834, 0.7844, 0.2827, 0.7855, 0.8491, 0.4862, 0.8491, 0.4829, 0.874, 0.4829, 0.874, 0.4862, 0.2764, 0.8675, 0.2745, 0.8698, 0.2798, 0.8341, 0.2806, 0.8332, 0.874, 0.4774, 0.8765, 0.4774, 0.8765, 0.5004, 0.874, 0.5004, 0.879, 0.2388, 0.8765, 0.2388, 0.8765, 0.2158, 0.879, 0.2158, 0.2745, 0.7491, 0.2764, 0.7513, 0.2806, 0.7856, 0.2798, 0.7847, 0.8492, 0.2589, 0.8492, 0.2556, 0.8741, 0.2556, 0.8741, 0.2589, 0.8492, 0.2556, 0.8492, 0.2524, 0.8741, 0.2524, 0.8741, 0.2556, 0.2764, 0.7513, 0.2789, 0.752, 0.2817, 0.7859, 0.2806, 0.7856, 0.2637, 0.7871, 0.2637, 0.7904, 0.2388, 0.7904, 0.2388, 0.7871, 0.8741, 0.2524, 0.8492, 0.2524, 0.8563, 0.2168, 0.867, 0.2168, 0.2708, 0.8496, 0.2721, 0.8475, 0.2729, 0.848, 0.2713, 0.8506, 0.2822, 0.7479, 0.2825, 0.7452, 0.2834, 0.7451, 0.2829, 0.7484, 0.2745, 0.8261, 0.2749, 0.8288, 0.2741, 0.8293, 0.2737, 0.826, 0.2818, 0.8763, 0.2825, 0.8736, 0.2834, 0.8737, 0.2826, 0.8769, 0.2645, 0.8454, 0.2652, 0.8481, 0.2645, 0.8487, 0.2637, 0.8455, 0.2768, 0.7503, 0.2789, 0.7508, 0.2789, 0.752, 0.2764, 0.7513, 0.2752, 0.8704, 0.2745, 0.873, 0.2737, 0.8729, 0.2745, 0.8698, 0.2803, 0.8781, 0.2818, 0.8763, 0.2826, 0.8769, 0.2806, 0.8791, 0.2652, 0.8481, 0.2668, 0.8499, 0.2664, 0.8509, 0.2645, 0.8487, 0.2782, 0.7402, 0.2763, 0.741, 0.2758, 0.7401, 0.2782, 0.739, 0.2768, 0.8686, 0.2752, 0.8704, 0.2745, 0.8698, 0.2764, 0.8675, 0.2682, 0.8398, 0.2663, 0.8407, 0.2658, 0.8397, 0.2681, 0.8386, 0.2763, 0.741, 0.2749, 0.7431, 0.2741, 0.7426, 0.2758, 0.7401, 0.2752, 0.8235, 0.2745, 0.8261, 0.2737, 0.826, 0.2745, 0.8228, 0.2782, 0.8787, 0.2803, 0.8781, 0.2806, 0.8791, 0.2782, 0.8798, 0.2721, 0.8475, 0.2725, 0.8448, 0.2734, 0.8448, 0.2729, 0.848, 0.2818, 0.8293, 0.2825, 0.8267, 0.2834, 0.8268, 0.2826, 0.83, 0.2825, 0.7452, 0.2818, 0.7426, 0.2826, 0.7419, 0.2834, 0.7451, 0.2768, 0.8216, 0.2752, 0.8235, 0.2745, 0.8228, 0.2764, 0.8206, 0.2725, 0.8448, 0.2718, 0.8422, 0.2725, 0.8416, 0.2734, 0.8448, 0.2803, 0.8312, 0.2818, 0.8293, 0.2826, 0.83, 0.2806, 0.8322, 0.2818, 0.7426, 0.2803, 0.7407, 0.2806, 0.7397, 0.2826, 0.7419, 0.2789, 0.868, 0.2768, 0.8686, 0.2764, 0.8675, 0.2789, 0.8668, 0.2663, 0.8407, 0.2649, 0.8427, 0.2641, 0.8422, 0.2658, 0.8397, 0.8761, 0.5103, 0.875, 0.5103, 0.875, 0.5004, 0.8761, 0.5004, 0.2566, 0.8292, 0.2566, 0.8302, 0.2459, 0.8302, 0.2459, 0.8292, 0.874, 0.5103, 0.8751, 0.5103, 0.8751, 0.5202, 0.874, 0.5202, 0.2566, 0.739, 0.2566, 0.7401, 0.2459, 0.7401, 0.2459, 0.739, 0.875, 0.5103, 0.874, 0.5103, 0.874, 0.5004, 0.875, 0.5004, 0.8751, 0.5103, 0.8761, 0.5103, 0.8761, 0.5202, 0.8751, 0.5202, 0.8562, 0.5231, 0.8562, 0.5221, 0.8669, 0.5221, 0.8669, 0.5231, 0.8563, 0.2168, 0.8563, 0.2158, 0.867, 0.2158, 0.867, 0.2168, 0.2813, 0.8679, 0.2789, 0.8668, 0.2817, 0.8329, 0.2827, 0.8333, 0.2713, 0.8506, 0.2729, 0.848, 0.2734, 0.884, 0.2727, 0.8851, 0.2789, 0.8199, 0.2764, 0.8206, 0.2806, 0.7862, 0.2817, 0.7859, 0.2664, 0.8509, 0.2689, 0.8516, 0.2717, 0.8856, 0.2706, 0.8853, 0.2829, 0.8704, 0.2813, 0.8679, 0.2827, 0.8333, 0.2834, 0.8344, 0.2388, 0.7936, 0.2637, 0.7936, 0.2566, 0.8292, 0.2459, 0.8292, 0.2789, 0.752, 0.2813, 0.7509, 0.2827, 0.7855, 0.2817, 0.7859, 0.2813, 0.821, 0.2789, 0.8199, 0.2817, 0.7859, 0.2827, 0.7864, 0.2645, 0.8487, 0.2664, 0.8509, 0.2706, 0.8853, 0.2698, 0.8843, 0.2637, 0.7759, 0.2388, 0.7759, 0.2459, 0.7401, 0.2566, 0.7401, 0.2829, 0.8235, 0.2813, 0.821, 0.2827, 0.7864, 0.2834, 0.7875, 0.8491, 0.4862, 0.874, 0.4862, 0.8669, 0.5221, 0.8562, 0.5221])
me_cube_001.materials.append(mat_glass)
me_cube_001.materials.append(mat_frame)
me_cube_001.materials.append(mat_handle)
me_cube_001.use_remesh_preserve_volume = False
me_cube_001.use_remesh_preserve_attributes = False
me_cube_001.use_mirror_vertex_groups = False
me_cube_001.update()

# ---- objects
ob_door_high = bpy.data.objects.new('Door_high', me_cube_002)
ob_lamp = bpy.data.objects.new('Lamp', light_lamp)
ob_door = bpy.data.objects.new('Door', me_cube_001)

# ---- transforms, parenting, visibility, modifiers, constraints
ob_door_high.location = (0.0, 0.0, 0.0)
ob_door_high.scale = (0.07457, 0.6445, 1.012)
ob_door_high.hide_viewport = True
ob_door_high.lineart.crease_threshold = 0.0
ob_lamp.location = (4.076, 1.005, 5.904)
ob_lamp.rotation_euler = (0.6503, 0.05522, 1.866)
ob_lamp.lock_rotations_4d = False
ob_lamp.empty_display_type = 'ARROWS'
ob_lamp.color = (0.0, 0.0, 0.0, 0.0)
ob_lamp.lineart.crease_threshold = 0.0
ob_door.location = (0.0, 0.0, 0.0)
ob_door.scale = (0.07457, 0.6445, 1.012)
ob_door.lineart.crease_threshold = 0.0
_vg = ob_door.vertex_groups.new(name='Group')

# ---- collection membership
col_collection_1.objects.link(ob_door_high)
col_collection_1.objects.link(ob_lamp)
col_collection_1.objects.link(ob_door)

# ---- scene / render settings (as saved in the file)
scene.frame_start = 1; scene.frame_end = 250; scene.frame_set(1)
scene.render.engine = 'CYCLES'
scene.render.resolution_percentage = 50
scene.render.dither_intensity = 0.0
scene.cycles.use_denoising = False
scene.cycles.samples = 128
scene.cycles.sampling_pattern = 'TABULATED_SOBOL'
scene.cycles.use_adaptive_sampling = False
scene.cycles.use_light_tree = False
scene.cycles.blur_glossy = 0.0
scene.cycles.max_bounces = 6
scene.cycles.transmission_bounces = 4
scene.cycles.sample_clamp_indirect = 0.0
scene.view_settings.view_transform = 'Filmic'
bpy.context.view_layer.update()

# ---- added for rendering (the .blend has no active camera): camera
cam_auto = bpy.data.cameras.new('AutoCamera')
cam_auto.lens = 50.0
cam_auto.sensor_width = 36.0
cam_auto.clip_end = 1000.0
ob_auto_camera = bpy.data.objects.new('AutoCamera', cam_auto)
scene.collection.objects.link(ob_auto_camera)
ob_auto_camera.location = (3.90265, -4.68318, 4.12212)
ob_auto_camera.rotation_euler = (1.09748, -7.21219e-08, 0.694738)
scene.camera = ob_auto_camera
bpy.context.view_layer.update()

